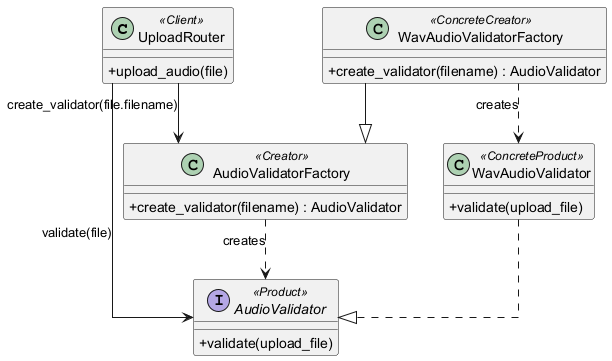

The diagram above was rendered by PlantUML. Its source (embedded in the PNG):
@startuml
' Factory Method Pattern adapted to upload audio validation.
' Suggested LaTeX placement: normal page.

skinparam classAttributeIconSize 0
skinparam shadowing false
skinparam linetype ortho

class UploadRouter <<Client>> {
  +upload_audio(file)
}

class AudioValidatorFactory <<Creator>> {
  +create_validator(filename) : AudioValidator
}

class WavAudioValidatorFactory <<ConcreteCreator>> {
  +create_validator(filename) : AudioValidator
}

interface AudioValidator <<Product>> {
  +validate(upload_file)
}

class WavAudioValidator <<ConcreteProduct>> {
  +validate(upload_file)
}

UploadRouter --> AudioValidatorFactory : create_validator(file.filename)
WavAudioValidatorFactory --|> AudioValidatorFactory
AudioValidatorFactory ..> AudioValidator : creates
WavAudioValidatorFactory ..> WavAudioValidator : creates
WavAudioValidator ..|> AudioValidator
UploadRouter --> AudioValidator : validate(file)

@enduml